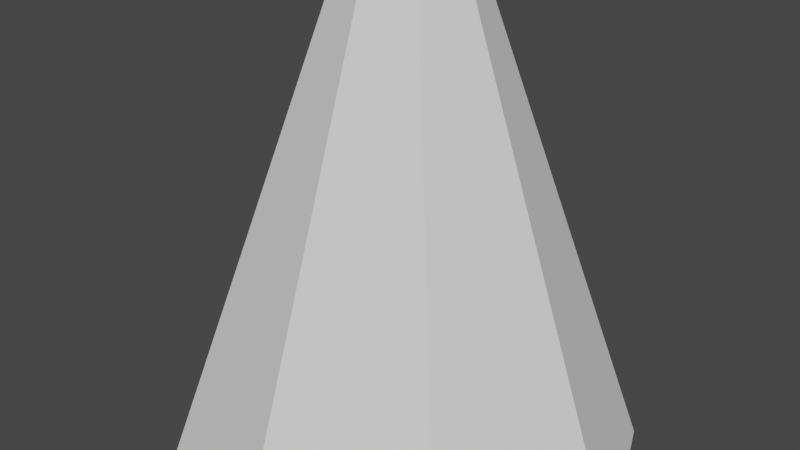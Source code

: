 # Source: pine_tree_3.blend  (saved by Blender 3.2.14; exported with 4.5.12 LTS)
import bpy
from mathutils import Matrix  # noqa: F401  (used for matrix-valued properties, if any)

bpy.ops.wm.read_factory_settings(use_empty=True)
scene = bpy.context.scene
scene.name = 'Scene'

# ---- collections
col_collection = bpy.data.collections.new('Collection'); scene.collection.children.link(col_collection)

# ---- world
world_world = bpy.data.worlds.new('World'); scene.world = world_world
world_world.use_nodes = True; world_world.node_tree.nodes.clear()
_N = world_world.node_tree.nodes; _L = world_world.node_tree.links
n0 = _N.new('ShaderNodeOutputWorld'); n0.name = 'World Output'; n0.location = (300, 300)
n1 = _N.new('ShaderNodeBackground'); n1.name = 'Background'; n1.location = (10, 300)
n1.inputs[0].default_value = (0.05088, 0.05088, 0.05088, 1.0)
_L.new(n1.outputs[0], n0.inputs[0])
n0.is_active_output = True
world_world.color = (0.05088, 0.05088, 0.05088)
world_world.use_sun_shadow = False
world_world.sun_shadow_jitter_overblur = 0.0

# ---- meshes
me_cylinder = bpy.data.meshes.new('Cylinder')
me_cylinder.from_pydata([(0.0, 0.1901, -1.208), (-2.773e-09, 0.07277, 1.208), (0.03709, 0.1865, -1.208), (0.0142, 0.07137, 1.208), (0.07275, 0.1756, -1.208), (0.02785, 0.06723, 1.208), (0.1056, 0.1581, -1.208), (0.04043, 0.06051, 1.208), (0.1344, 0.1344, -1.208), (0.05146, 0.05146, 1.208), (0.1581, 0.1056, -1.208), (0.06051, 0.04043, 1.208), (0.1756, 0.07275, -1.208), (0.06723, 0.02785, 1.208), (0.1865, 0.03709, -1.208), (0.07137, 0.0142, 1.208), (0.1901, -8.31e-09, -1.208), (0.07277, -4.855e-09, 1.208), (0.1865, -0.03709, -1.208), (0.07137, -0.0142, 1.208), (0.1756, -0.07275, -1.208), (0.06723, -0.02785, 1.208), (0.1581, -0.1056, -1.208), (0.06051, -0.04043, 1.208), (0.1344, -0.1344, -1.208), (0.05146, -0.05146, 1.208), (0.1056, -0.1581, -1.208), (0.04043, -0.06051, 1.208), (0.07275, -0.1756, -1.208), (0.02785, -0.06723, 1.208), (0.03709, -0.1865, -1.208), (0.0142, -0.07137, 1.208), (-1.662e-08, -0.1901, -1.208), (-9.135e-09, -0.07277, 1.208), (-0.03709, -0.1865, -1.208), (-0.0142, -0.07137, 1.208), (-0.07275, -0.1756, -1.208), (-0.02785, -0.06723, 1.208), (-0.1056, -0.1581, -1.208), (-0.04043, -0.06051, 1.208), (-0.1344, -0.1344, -1.208), (-0.05146, -0.05146, 1.208), (-0.1581, -0.1056, -1.208), (-0.06051, -0.04043, 1.208), (-0.1756, -0.07275, -1.208), (-0.06723, -0.02785, 1.208), (-0.1865, -0.03709, -1.208), (-0.07137, -0.0142, 1.208), (-0.1901, 2.267e-09, -1.208), (-0.07277, -8.068e-10, 1.208), (-0.1865, 0.03709, -1.208), (-0.07137, 0.0142, 1.208), (-0.1756, 0.07275, -1.208), (-0.06723, 0.02785, 1.208), (-0.1581, 0.1056, -1.208), (-0.06051, 0.04043, 1.208), (-0.1344, 0.1344, -1.208), (-0.05146, 0.05146, 1.208), (-0.1056, 0.1581, -1.208), (-0.04043, 0.06051, 1.208), (-0.07275, 0.1756, -1.208), (-0.02785, 0.06723, 1.208), (-0.03709, 0.1865, -1.208), (-0.0142, 0.07137, 1.208)], [], [(0, 1, 3, 2), (2, 3, 5, 4), (4, 5, 7, 6), (6, 7, 9, 8), (8, 9, 11, 10), (10, 11, 13, 12), (12, 13, 15, 14), (14, 15, 17, 16), (16, 17, 19, 18), (18, 19, 21, 20), (20, 21, 23, 22), (22, 23, 25, 24), (24, 25, 27, 26), (26, 27, 29, 28), (28, 29, 31, 30), (30, 31, 33, 32), (32, 33, 35, 34), (34, 35, 37, 36), (36, 37, 39, 38), (38, 39, 41, 40), (40, 41, 43, 42), (42, 43, 45, 44), (44, 45, 47, 46), (46, 47, 49, 48), (48, 49, 51, 50), (50, 51, 53, 52), (52, 53, 55, 54), (54, 55, 57, 56), (56, 57, 59, 58), (58, 59, 61, 60), (3, 1, 63, 61, 59, 57, 55, 53, 51, 49, 47, 45, 43, 41, 39, 37, 35, 33, 31, 29, 27, 25, 23, 21, 19, 17, 15, 13, 11, 9, 7, 5), (60, 61, 63, 62), (62, 63, 1, 0), (0, 2, 4, 6, 8, 10, 12, 14, 16, 18, 20, 22, 24, 26, 28, 30, 32, 34, 36, 38, 40, 42, 44, 46, 48, 50, 52, 54, 56, 58, 60, 62)])
_uv = me_cylinder.uv_layers.new(name='UVMap')
_uv.uv.foreach_set('vector', [1.0, 0.5, 1.0, 1.0, 0.9688, 1.0, 0.9688, 0.5, 0.9688, 0.5, 0.9688, 1.0, 0.9375, 1.0, 0.9375, 0.5, 0.9375, 0.5, 0.9375, 1.0, 0.9062, 1.0, 0.9062, 0.5, 0.9062, 0.5, 0.9062, 1.0, 0.875, 1.0, 0.875, 0.5, 0.875, 0.5, 0.875, 1.0, 0.8438, 1.0, 0.8438, 0.5, 0.8438, 0.5, 0.8438, 1.0, 0.8125, 1.0, 0.8125, 0.5, 0.8125, 0.5, 0.8125, 1.0, 0.7812, 1.0, 0.7812, 0.5, 0.7812, 0.5, 0.7812, 1.0, 0.75, 1.0, 0.75, 0.5, 0.75, 0.5, 0.75, 1.0, 0.7188, 1.0, 0.7188, 0.5, 0.7188, 0.5, 0.7188, 1.0, 0.6875, 1.0, 0.6875, 0.5, 0.6875, 0.5, 0.6875, 1.0, 0.6562, 1.0, 0.6562, 0.5, 0.6562, 0.5, 0.6562, 1.0, 0.625, 1.0, 0.625, 0.5, 0.625, 0.5, 0.625, 1.0, 0.5938, 1.0, 0.5938, 0.5, 0.5938, 0.5, 0.5938, 1.0, 0.5625, 1.0, 0.5625, 0.5, 0.5625, 0.5, 0.5625, 1.0, 0.5312, 1.0, 0.5312, 0.5, 0.5312, 0.5, 0.5312, 1.0, 0.5, 1.0, 0.5, 0.5, 0.5, 0.5, 0.5, 1.0, 0.4688, 1.0, 0.4688, 0.5, 0.4688, 0.5, 0.4688, 1.0, 0.4375, 1.0, 0.4375, 0.5, 0.4375, 0.5, 0.4375, 1.0, 0.4062, 1.0, 0.4062, 0.5, 0.4062, 0.5, 0.4062, 1.0, 0.375, 1.0, 0.375, 0.5, 0.375, 0.5, 0.375, 1.0, 0.3438, 1.0, 0.3438, 0.5, 0.3438, 0.5, 0.3438, 1.0, 0.3125, 1.0, 0.3125, 0.5, 0.3125, 0.5, 0.3125, 1.0, 0.2812, 1.0, 0.2812, 0.5, 0.2812, 0.5, 0.2812, 1.0, 0.25, 1.0, 0.25, 0.5, 0.25, 0.5, 0.25, 1.0, 0.2188, 1.0, 0.2188, 0.5, 0.2188, 0.5, 0.2188, 1.0, 0.1875, 1.0, 0.1875, 0.5, 0.1875, 0.5, 0.1875, 1.0, 0.1562, 1.0, 0.1562, 0.5, 0.1562, 0.5, 0.1562, 1.0, 0.125, 1.0, 0.125, 0.5, 0.125, 0.5, 0.125, 1.0, 0.09375, 1.0, 0.09375, 0.5, 0.09375, 0.5, 0.09375, 1.0, 0.0625, 1.0, 0.0625, 0.5, 0.2968, 0.4854, 0.25, 0.49, 0.2032, 0.4854, 0.1582, 0.4717, 0.1167, 0.4496, 0.08029, 0.4197, 0.05045, 0.3833, 0.02827, 0.3418, 0.01461, 0.2968, 0.01, 0.25, 0.01461, 0.2032, 0.02827, 0.1582, 0.05045, 0.1167, 0.08029, 0.08029, 0.1167, 0.05045, 0.1582, 0.02827, 0.2032, 0.01461, 0.25, 0.01, 0.2968, 0.01461, 0.3418, 0.02827, 0.3833, 0.05045, 0.4197, 0.08029, 0.4496, 0.1167, 0.4717, 0.1582, 0.4854, 0.2032, 0.49, 0.25, 0.4854, 0.2968, 0.4717, 0.3418, 0.4496, 0.3833, 0.4197, 0.4197, 0.3833, 0.4496, 0.3418, 0.4717, 0.0625, 0.5, 0.0625, 1.0, 0.03125, 1.0, 0.03125, 0.5, 0.03125, 0.5, 0.03125, 1.0, 0.0, 1.0, 0.0, 0.5, 0.75, 0.49, 0.7968, 0.4854, 0.8418, 0.4717, 0.8833, 0.4496, 0.9197, 0.4197, 0.9496, 0.3833, 0.9717, 0.3418, 0.9854, 0.2968, 0.99, 0.25, 0.9854, 0.2032, 0.9717, 0.1582, 0.9496, 0.1167, 0.9197, 0.08029, 0.8833, 0.05045, 0.8418, 0.02827, 0.7968, 0.01461, 0.75, 0.01, 0.7032, 0.01461, 0.6582, 0.02827, 0.6167, 0.05045, 0.5803, 0.08029, 0.5504, 0.1167, 0.5283, 0.1582, 0.5146, 0.2032, 0.51, 0.25, 0.5146, 0.2968, 0.5283, 0.3418, 0.5504, 0.3833, 0.5803, 0.4197, 0.6167, 0.4496, 0.6582, 0.4717, 0.7032, 0.4854])
me_cylinder.update()
me_cone = bpy.data.meshes.new('Cone')
me_cone.from_pydata([(0.0, 1.0, -1.0), (0.7071, 0.7071, -1.0), (1.0, -4.371e-08, -1.0), (0.7071, -0.7071, -1.0), (-8.742e-08, -1.0, -1.0), (-0.7071, -0.7071, -1.0), (-1.0, 1.192e-08, -1.0), (-0.7071, 0.7071, -1.0), (0.0, 0.0, 1.0)], [], [(0, 8, 1), (1, 8, 2), (2, 8, 3), (3, 8, 4), (4, 8, 5), (5, 8, 6), (0, 1, 2, 3, 4, 5, 6, 7), (6, 8, 7), (7, 8, 0)])
_uv = me_cone.uv_layers.new(name='UVMap')
_uv.uv.foreach_set('vector', [0.25, 0.49, 0.25, 0.25, 0.4197, 0.4197, 0.4197, 0.4197, 0.25, 0.25, 0.49, 0.25, 0.49, 0.25, 0.25, 0.25, 0.4197, 0.08029, 0.4197, 0.08029, 0.25, 0.25, 0.25, 0.01, 0.25, 0.01, 0.25, 0.25, 0.08029, 0.08029, 0.08029, 0.08029, 0.25, 0.25, 0.01, 0.25, 0.75, 0.49, 0.9197, 0.4197, 0.99, 0.25, 0.9197, 0.08029, 0.75, 0.01, 0.5803, 0.08029, 0.51, 0.25, 0.5803, 0.4197, 0.01, 0.25, 0.25, 0.25, 0.08029, 0.4197, 0.08029, 0.4197, 0.25, 0.25, 0.25, 0.49])
me_cone.update()

# ---- objects
ob_cylinder = bpy.data.objects.new('Cylinder', me_cylinder)
ob_cone = bpy.data.objects.new('Cone', me_cone)

# ---- transforms, parenting, visibility, modifiers, constraints
ob_cylinder.location = (0.0, 0.0, 1.218)
ob_cone.location = (0.0, 0.0, 2.898)
ob_cone.scale = (1.425, 1.425, 2.169)
_m = ob_cone.modifiers.new('Displace', 'DISPLACE')
_m.strength = 1.5

# ---- collection membership
col_collection.objects.link(ob_cylinder)
col_collection.objects.link(ob_cone)

# ---- scene / render settings (as saved in the file)
scene.frame_start = 1; scene.frame_end = 250; scene.frame_set(1)
scene.render.engine = 'BLENDER_EEVEE_NEXT'
scene.cycles.sampling_pattern = 'TABULATED_SOBOL'
scene.cycles.use_light_tree = False
scene.view_settings.view_transform = 'Filmic'
bpy.context.view_layer.update()

# ---- added for rendering (the .blend has no active camera and no usable light): camera, sun
cam_auto = bpy.data.cameras.new('AutoCamera')
cam_auto.lens = 50.0
cam_auto.sensor_width = 36.0
cam_auto.clip_end = 1000.0
ob_auto_camera = bpy.data.objects.new('AutoCamera', cam_auto)
scene.collection.objects.link(ob_auto_camera)
ob_auto_camera.location = (5.80562, -7.09734, 7.23008)
ob_auto_camera.rotation_euler = (1.09748, -7.21219e-08, 0.694738)
scene.camera = ob_auto_camera
light_auto_sun = bpy.data.lights.new('AutoSun', 'SUN')
light_auto_sun.energy = 3.0
light_auto_sun.angle = 0.0523599
ob_auto_sun = bpy.data.objects.new('AutoSun', light_auto_sun)
scene.collection.objects.link(ob_auto_sun)
ob_auto_sun.rotation_euler = (0.872665, 0.174533, 0.523599)
bpy.context.view_layer.update()
